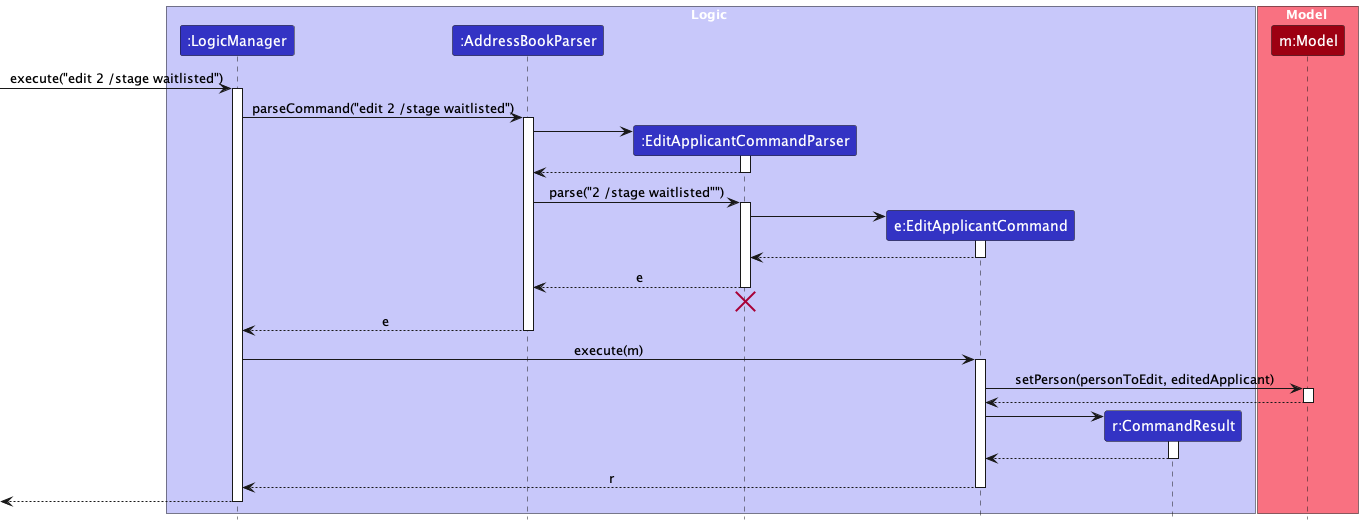

The diagram above was rendered by PlantUML. Its source (embedded in the PNG):
@startuml
!include style.puml
skinparam ArrowFontStyle plain

box Logic LOGIC_COLOR_T1
participant ":LogicManager" as LogicManager LOGIC_COLOR
participant ":AddressBookParser" as AddressBookParser LOGIC_COLOR
participant ":EditApplicantCommandParser" as EditApplicantCommandParser LOGIC_COLOR
participant "e:EditApplicantCommand" as EditApplicantCommand LOGIC_COLOR
participant "r:CommandResult" as CommandResult LOGIC_COLOR
end box

box Model MODEL_COLOR_T1
participant "m:Model" as Model MODEL_COLOR
end box

[-> LogicManager : execute("edit 2 /stage waitlisted")
activate LogicManager

LogicManager -> AddressBookParser : parseCommand("edit 2 /stage waitlisted")
activate AddressBookParser

create EditApplicantCommandParser
AddressBookParser -> EditApplicantCommandParser
activate EditApplicantCommandParser

EditApplicantCommandParser --> AddressBookParser
deactivate EditApplicantCommandParser

AddressBookParser -> EditApplicantCommandParser : parse("2 /stage waitlisted"")
activate EditApplicantCommandParser

create EditApplicantCommand
EditApplicantCommandParser -> EditApplicantCommand :
activate EditApplicantCommand

EditApplicantCommand --> EditApplicantCommandParser
deactivate EditApplicantCommand

EditApplicantCommandParser --> AddressBookParser : e
deactivate EditApplicantCommandParser

'Hidden arrow to position the destroy marker below the end of the activation bar.
EditApplicantCommandParser -[hidden]-> AddressBookParser
destroy EditApplicantCommandParser

AddressBookParser --> LogicManager : e
deactivate AddressBookParser

LogicManager -> EditApplicantCommand : execute(m)
activate EditApplicantCommand

EditApplicantCommand -> Model : setPerson(personToEdit, editedApplicant)
activate Model

Model --> EditApplicantCommand
deactivate Model

create CommandResult
EditApplicantCommand -> CommandResult
activate CommandResult

CommandResult --> EditApplicantCommand :
deactivate CommandResult

EditApplicantCommand --> LogicManager : r
deactivate EditApplicantCommand

[<--LogicManager
deactivate LogicManager
@enduml